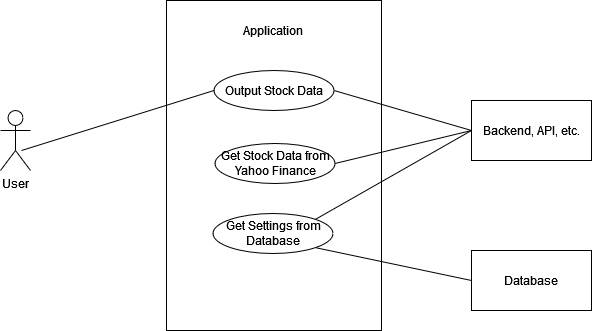

The diagram above was exported from draw.io. Its source (the exported page's mxGraphModel, read from the mxfile embedded in the PNG):
<mxGraphModel dx="1038" dy="564" grid="1" gridSize="10" guides="1" tooltips="1" connect="1" arrows="1" fold="1" page="1" pageScale="1" pageWidth="850" pageHeight="1100" math="0" shadow="0">
  <root>
    <mxCell id="0" />
    <mxCell id="1" parent="0" />
    <mxCell id="7kwdW15yKKUUSy_qMEwg-1" value="" style="rounded=0;whiteSpace=wrap;html=1;" vertex="1" parent="1">
      <mxGeometry x="325" y="60" width="215" height="330" as="geometry" />
    </mxCell>
    <mxCell id="7kwdW15yKKUUSy_qMEwg-2" value="Application" style="text;html=1;strokeColor=none;fillColor=none;align=center;verticalAlign=middle;whiteSpace=wrap;rounded=0;" vertex="1" parent="1">
      <mxGeometry x="369.37" y="70" width="126.25" height="40" as="geometry" />
    </mxCell>
    <mxCell id="7kwdW15yKKUUSy_qMEwg-3" value="Output Stock Data" style="ellipse;whiteSpace=wrap;html=1;" vertex="1" parent="1">
      <mxGeometry x="372.5" y="130" width="120" height="40" as="geometry" />
    </mxCell>
    <mxCell id="7kwdW15yKKUUSy_qMEwg-4" value="Get Stock Data from Yahoo Finance" style="ellipse;whiteSpace=wrap;html=1;" vertex="1" parent="1">
      <mxGeometry x="373.5" y="203" width="120" height="40" as="geometry" />
    </mxCell>
    <mxCell id="7kwdW15yKKUUSy_qMEwg-5" value="User" style="shape=umlActor;verticalLabelPosition=bottom;verticalAlign=top;html=1;outlineConnect=0;" vertex="1" parent="1">
      <mxGeometry x="159" y="170" width="30" height="60" as="geometry" />
    </mxCell>
    <mxCell id="7kwdW15yKKUUSy_qMEwg-9" value="" style="endArrow=none;html=1;rounded=0;entryX=0;entryY=0.5;entryDx=0;entryDy=0;" edge="1" parent="1" target="7kwdW15yKKUUSy_qMEwg-3">
      <mxGeometry width="50" height="50" relative="1" as="geometry">
        <mxPoint x="180" y="210" as="sourcePoint" />
        <mxPoint x="450" y="270" as="targetPoint" />
      </mxGeometry>
    </mxCell>
    <mxCell id="7kwdW15yKKUUSy_qMEwg-11" value="Backend, API, etc." style="rounded=0;whiteSpace=wrap;html=1;" vertex="1" parent="1">
      <mxGeometry x="630" y="160" width="120" height="60" as="geometry" />
    </mxCell>
    <mxCell id="7kwdW15yKKUUSy_qMEwg-13" value="" style="endArrow=none;html=1;rounded=0;entryX=0;entryY=0.5;entryDx=0;entryDy=0;exitX=1;exitY=0.5;exitDx=0;exitDy=0;" edge="1" parent="1" source="7kwdW15yKKUUSy_qMEwg-3" target="7kwdW15yKKUUSy_qMEwg-11">
      <mxGeometry width="50" height="50" relative="1" as="geometry">
        <mxPoint x="400" y="320" as="sourcePoint" />
        <mxPoint x="450" y="270" as="targetPoint" />
      </mxGeometry>
    </mxCell>
    <mxCell id="7kwdW15yKKUUSy_qMEwg-14" value="" style="endArrow=none;html=1;rounded=0;entryX=0;entryY=0.5;entryDx=0;entryDy=0;exitX=1;exitY=0.5;exitDx=0;exitDy=0;" edge="1" parent="1" source="7kwdW15yKKUUSy_qMEwg-4" target="7kwdW15yKKUUSy_qMEwg-11">
      <mxGeometry width="50" height="50" relative="1" as="geometry">
        <mxPoint x="400" y="320" as="sourcePoint" />
        <mxPoint x="450" y="270" as="targetPoint" />
      </mxGeometry>
    </mxCell>
    <mxCell id="7kwdW15yKKUUSy_qMEwg-15" value="Get Settings from Database" style="ellipse;whiteSpace=wrap;html=1;" vertex="1" parent="1">
      <mxGeometry x="371.5" y="273" width="120" height="40" as="geometry" />
    </mxCell>
    <mxCell id="7kwdW15yKKUUSy_qMEwg-16" value="Database" style="rounded=0;whiteSpace=wrap;html=1;" vertex="1" parent="1">
      <mxGeometry x="630" y="310" width="120" height="60" as="geometry" />
    </mxCell>
    <mxCell id="7kwdW15yKKUUSy_qMEwg-17" value="" style="endArrow=none;html=1;rounded=0;exitX=1;exitY=0;exitDx=0;exitDy=0;" edge="1" parent="1" source="7kwdW15yKKUUSy_qMEwg-15">
      <mxGeometry width="50" height="50" relative="1" as="geometry">
        <mxPoint x="400" y="320" as="sourcePoint" />
        <mxPoint x="630" y="190" as="targetPoint" />
      </mxGeometry>
    </mxCell>
    <mxCell id="7kwdW15yKKUUSy_qMEwg-18" value="" style="endArrow=none;html=1;rounded=0;entryX=0;entryY=0.5;entryDx=0;entryDy=0;exitX=1;exitY=1;exitDx=0;exitDy=0;" edge="1" parent="1" source="7kwdW15yKKUUSy_qMEwg-15" target="7kwdW15yKKUUSy_qMEwg-16">
      <mxGeometry width="50" height="50" relative="1" as="geometry">
        <mxPoint x="400" y="320" as="sourcePoint" />
        <mxPoint x="450" y="270" as="targetPoint" />
      </mxGeometry>
    </mxCell>
  </root>
</mxGraphModel>